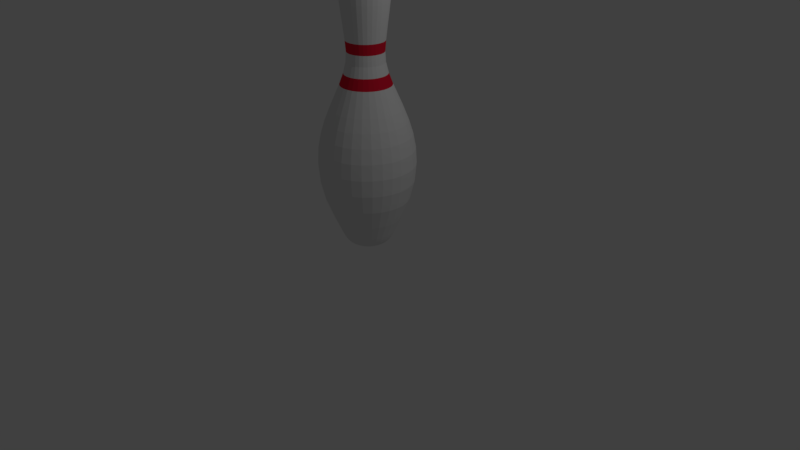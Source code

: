 # Source: pin-stripes.blend  (saved by Blender 2.79.0; exported with 4.5.12 LTS)
import bpy
from mathutils import Matrix  # noqa: F401  (used for matrix-valued properties, if any)

bpy.ops.wm.read_factory_settings(use_empty=True)
scene = bpy.context.scene
scene.name = 'Scene'

# ---- collections
col_collection_1 = bpy.data.collections.new('Collection 1'); scene.collection.children.link(col_collection_1)

# ---- materials (node trees are filled in below, after node groups)
mat_pin = bpy.data.materials.new('Pin')
mat_pin.alpha_threshold = 0.0
mat_pin.use_transparent_shadow = False
mat_pin.roughness = 0.5
mat_material = bpy.data.materials.new('Material')
mat_material.alpha_threshold = 0.0
mat_material.use_transparent_shadow = False
mat_material.diffuse_color = (0.8, 0.01222, 0.03883, 1.0)
mat_material.roughness = 0.5

# ---- material node trees

# ---- world
world_world = bpy.data.worlds.new('World'); scene.world = world_world
world_world.color = (0.05088, 0.05088, 0.05088)
world_world.use_sun_shadow = False
world_world.sun_shadow_jitter_overblur = 0.0
world_world.cycles.sampling_method = 'MANUAL'

# ---- cameras
cam_camera = bpy.data.cameras.new('Camera')
cam_camera.clip_end = 100.0
cam_camera.lens = 35.0
cam_camera.sensor_width = 32.0
cam_camera.sensor_height = 18.0
cam_camera.ortho_scale = 7.314
cam_camera.dof.focus_distance = 0.0
cam_camera.dof.aperture_fstop = 128.0

# ---- lights
light_lamp = bpy.data.lights.new('Lamp', 'POINT')
light_lamp.transmission_factor = 0.0
light_lamp.cutoff_distance = 30.0
light_lamp.energy = 100.0
light_lamp.shadow_buffer_clip_start = 1.001
light_lamp.shadow_soft_size = 0.1
light_lamp.shadow_maximum_resolution = 0.006
light_lamp.use_absolute_resolution = True

# ---- meshes
me_cubeziercurve_000 = bpy.data.meshes.new('CUBezierCurve.000')
me_cubeziercurve_000.from_pydata([(-0.515, 0.0307, -2.431e-07), (-0.4533, -0.1257, -2.732e-07), (-0.4016, -0.2936, -3.073e-07), (-0.3666, -0.475, -3.437e-07), (-0.3555, -0.6718, -3.805e-07), (-0.375, -0.8861, -4.161e-07), (-0.4321, -1.12, -4.485e-07), (-0.5338, -1.375, -4.76e-07), (-0.5675, -1.448, -4.18e-07), (-0.5955, -1.511, -2.449e-07), (-0.6197, -1.566, 2.034e-08), (-0.6417, -1.612, 3.549e-07), (-0.6635, -1.651, 7.358e-07), (-0.6868, -1.682, 1.14e-06), (-0.7133, -1.706, 1.545e-06), (-0.7449, -1.725, 1.928e-06), (-0.7833, -1.738, 2.265e-06), (-0.8303, -1.747, 2.534e-06), (-0.8878, -1.752, 2.712e-06), (-0.8502, 2.03, 0.02279), (-0.7699, 1.983, 0.03986), (-0.7132, 1.908, 0.0519), (-0.677, 1.811, 0.05961), (-0.6579, 1.695, 0.06367), (-0.6528, 1.564, 0.06475), (-0.6584, 1.424, 0.06356), (-0.6715, 1.277, 0.06077), (-0.6889, 1.127, 0.05707), (-0.7073, 0.9802, 0.05316), (-0.7236, 0.8391, 0.0497), (-0.7344, 0.7081, 0.04739), (-0.7273, 0.58, 0.0489), (-0.696, 0.4502, 0.05555), (-0.6473, 0.3167, 0.06591), (-0.5879, 0.1775, 0.07853), (-0.5247, 0.0307, 0.09197), (-0.4644, -0.1257, 0.1048), (-0.4137, -0.2936, 0.1156), (-0.3795, -0.475, 0.1228), (-0.3686, -0.6718, 0.1251), (-0.3877, -0.8861, 0.1211), (-0.4436, -1.12, 0.1092), (-0.5431, -1.375, 0.08806), (-0.576, -1.448, 0.08106), (-0.6034, -1.511, 0.07524), (-0.6271, -1.566, 0.07022), (-0.6486, -1.612, 0.06563), (-0.6699, -1.651, 0.0611), (-0.6927, -1.682, 0.05627), (-0.7186, -1.706, 0.05075), (-0.7495, -1.725, 0.04419), (-0.7871, -1.738, 0.0362), (-0.8331, -1.747, 0.02642), (-0.8893, -1.752, 0.01448), (-0.8573, 2.03, 0.04457), (-0.7823, 1.983, 0.07797), (-0.7293, 1.908, 0.1015), (-0.6955, 1.811, 0.1166), (-0.6777, 1.695, 0.1245), (-0.6729, 1.564, 0.1267), (-0.6781, 1.424, 0.1243), (-0.6904, 1.277, 0.1189), (-0.7066, 1.127, 0.1117), (-0.7238, 0.9802, 0.104), (-0.739, 0.8391, 0.09723), (-0.7492, 0.7081, 0.09271), (-0.7425, 0.58, 0.09567), (-0.7133, 0.4502, 0.1087), (-0.6678, 0.3167, 0.1289), (-0.6123, 0.1775, 0.1536), (-0.5533, 0.0307, 0.1799), (-0.4969, -0.1257, 0.205), (-0.4496, -0.2936, 0.2261), (-0.4177, -0.475, 0.2403), (-0.4075, -0.6718, 0.2448), (-0.4253, -0.8861, 0.2369), (-0.4775, -1.12, 0.2136), (-0.5705, -1.375, 0.1723), (-0.6012, -1.448, 0.1586), (-0.6268, -1.511, 0.1472), (-0.6489, -1.566, 0.1374), (-0.669, -1.612, 0.1284), (-0.6889, -1.651, 0.1195), (-0.7102, -1.682, 0.1101), (-0.7344, -1.706, 0.09929), (-0.7632, -1.725, 0.08644), (-0.7983, -1.738, 0.07082), (-0.8413, -1.747, 0.05169), (-0.8938, -1.752, 0.02832), (-0.8687, 2.03, 0.06441), (-0.8023, 1.983, 0.1127), (-0.7554, 1.908, 0.1467), (-0.7254, 1.811, 0.1685), (-0.7097, 1.695, 0.18), (-0.7054, 1.564, 0.1831), (-0.7101, 1.424, 0.1797), (-0.7209, 1.277, 0.1718), (-0.7353, 1.127, 0.1614), (-0.7506, 0.9802, 0.1503), (-0.764, 0.8391, 0.1405), (-0.773, 0.7081, 0.134), (-0.7671, 0.58, 0.1382), (-0.7412, 0.4502, 0.1571), (-0.7009, 0.3167, 0.1863), (-0.6518, 0.1775, 0.222), (-0.5995, 0.0307, 0.26), (-0.5496, -0.1257, 0.2963), (-0.5077, -0.2936, 0.3267), (-0.4795, -0.475, 0.3472), (-0.4704, -0.6718, 0.3538), (-0.4862, -0.8861, 0.3423), (-0.5325, -1.12, 0.3087), (-0.6147, -1.375, 0.249), (-0.642, -1.448, 0.2292), (-0.6646, -1.511, 0.2127), (-0.6842, -1.566, 0.1985), (-0.702, -1.612, 0.1855), (-0.7196, -1.651, 0.1727), (-0.7385, -1.682, 0.1591), (-0.7599, -1.706, 0.1435), (-0.7855, -1.725, 0.1249), (-0.8165, -1.738, 0.1023), (-0.8546, -1.747, 0.07469), (-0.9011, -1.752, 0.04093), (-0.8841, 2.03, 0.08143), (-0.8291, 1.983, 0.1425), (-0.7904, 1.908, 0.1855), (-0.7656, 1.811, 0.2131), (-0.7525, 1.695, 0.2276), (-0.749, 1.564, 0.2314), (-0.7528, 1.424, 0.2272), (-0.7618, 1.277, 0.2172), (-0.7737, 1.127, 0.204), (-0.7863, 0.9802, 0.19), (-0.7974, 0.8391, 0.1776), (-0.8049, 0.7081, 0.1694), (-0.8, 0.58, 0.1748), (-0.7786, 0.4502, 0.1986), (-0.7453, 0.3167, 0.2356), (-0.7047, 0.1775, 0.2807), (-0.6614, 0.0307, 0.3287), (-0.6201, -0.1257, 0.3746), (-0.5855, -0.2936, 0.4131), (-0.5621, -0.475, 0.439), (-0.5546, -0.6718, 0.4473), (-0.5677, -0.8861, 0.4328), (-0.6059, -1.12, 0.3903), (-0.674, -1.375, 0.3148), (-0.6965, -1.448, 0.2897), (-0.7153, -1.511, 0.2689), (-0.7314, -1.566, 0.251), (-0.7462, -1.612, 0.2346), (-0.7607, -1.651, 0.2184), (-0.7763, -1.682, 0.2011), (-0.7941, -1.706, 0.1814), (-0.8152, -1.725, 0.1579), (-0.8409, -1.738, 0.1294), (-0.8724, -1.747, 0.09444), (-0.9108, -1.752, 0.05175), (-0.9026, 2.03, 0.0949), (-0.8616, 1.983, 0.166), (-0.8326, 1.908, 0.2162), (-0.814, 1.811, 0.2483), (-0.8043, 1.695, 0.2652), (-0.8017, 1.564, 0.2697), (-0.8045, 1.424, 0.2647), (-0.8112, 1.277, 0.2531), (-0.8201, 1.127, 0.2377), (-0.8296, 0.9802, 0.2214), (-0.8379, 0.8391, 0.207), (-0.8434, 0.7081, 0.1974), (-0.8398, 0.58, 0.2037), (-0.8238, 0.4502, 0.2314), (-0.7989, 0.3167, 0.2745), (-0.7685, 0.1775, 0.3271), (-0.7362, 0.0307, 0.3831), (-0.7054, -0.1257, 0.4365), (-0.6795, -0.2936, 0.4814), (-0.662, -0.475, 0.5116), (-0.6564, -0.6718, 0.5213), (-0.6662, -0.8861, 0.5044), (-0.6948, -1.12, 0.4549), (-0.7456, -1.375, 0.3668), (-0.7625, -1.448, 0.3377), (-0.7765, -1.511, 0.3134), (-0.7885, -1.566, 0.2925), (-0.7996, -1.612, 0.2734), (-0.8105, -1.651, 0.2545), (-0.8221, -1.682, 0.2344), (-0.8353, -1.706, 0.2114), (-0.8511, -1.725, 0.1841), (-0.8703, -1.738, 0.1508), (-0.8939, -1.747, 0.1101), (-0.9226, -1.752, 0.0603), (-0.9235, 2.03, 0.1042), (-0.8982, 1.983, 0.1823), (-0.8803, 1.908, 0.2374), (-0.8688, 1.811, 0.2727), (-0.8628, 1.695, 0.2912), (-0.8612, 1.564, 0.2962), (-0.8629, 1.424, 0.2907), (-0.8671, 1.277, 0.278), (-0.8726, 1.127, 0.2611), (-0.8784, 0.9802, 0.2432), (-0.8835, 0.8391, 0.2273), (-0.887, 0.7081, 0.2168), (-0.8847, 0.58, 0.2237), (-0.8748, 0.4502, 0.2541), (-0.8594, 0.3167, 0.3015), (-0.8407, 0.1775, 0.3592), (-0.8207, 0.0307, 0.4207), (-0.8016, -0.1257, 0.4794), (-0.7856, -0.2936, 0.5286), (-0.7748, -0.475, 0.5618), (-0.7714, -0.6718, 0.5725), (-0.7774, -0.8861, 0.5539), (-0.7951, -1.12, 0.4996), (-0.8265, -1.375, 0.4028), (-0.8369, -1.448, 0.3708), (-0.8456, -1.511, 0.3442), (-0.853, -1.566, 0.3212), (-0.8599, -1.612, 0.3002), (-0.8666, -1.651, 0.2795), (-0.8738, -1.682, 0.2574), (-0.882, -1.706, 0.2322), (-0.8917, -1.725, 0.2021), (-0.9036, -1.738, 0.1656), (-0.9181, -1.747, 0.1209), (-0.9359, -1.752, 0.06622), (-0.9459, 2.03, 0.109), (-0.9374, 1.983, 0.1906), (-0.9313, 1.908, 0.2483), (-0.9274, 1.811, 0.2851), (-0.9254, 1.695, 0.3045), (-0.9248, 1.564, 0.3097), (-0.9254, 1.424, 0.304), (-0.9268, 1.277, 0.2907), (-0.9287, 1.127, 0.273), (-0.9307, 0.9802, 0.2543), (-0.9324, 0.8391, 0.2377), (-0.9336, 0.7081, 0.2267), (-0.9328, 0.58, 0.2339), (-0.9295, 0.4502, 0.2657), (-0.9243, 0.3167, 0.3153), (-0.9179, 0.1775, 0.3756), (-0.9112, 0.0307, 0.4399), (-0.9047, -0.1257, 0.5013), (-0.8993, -0.2936, 0.5528), (-0.8956, -0.475, 0.5875), (-0.8945, -0.6718, 0.5986), (-0.8965, -0.8861, 0.5792), (-0.9025, -1.12, 0.5224), (-0.9131, -1.375, 0.4212), (-0.9166, -1.448, 0.3878), (-0.9196, -1.511, 0.3599), (-0.9221, -1.566, 0.3359), (-0.9244, -1.612, 0.3139), (-0.9267, -1.651, 0.2923), (-0.9291, -1.682, 0.2691), (-0.9319, -1.706, 0.2428), (-0.9352, -1.725, 0.2114), (-0.9392, -1.738, 0.1732), (-0.9441, -1.747, 0.1264), (-0.9501, -1.752, 0.06925), (-0.9689, 2.03, 0.109), (-0.9774, 1.983, 0.1906), (-0.9835, 1.908, 0.2483), (-0.9874, 1.811, 0.2851), (-0.9894, 1.695, 0.3045), (-0.99, 1.564, 0.3097), (-0.9894, 1.424, 0.304), (-0.9879, 1.277, 0.2907), (-0.9861, 1.127, 0.273), (-0.9841, 0.9802, 0.2543), (-0.9824, 0.8391, 0.2377), (-0.9812, 0.7081, 0.2267), (-0.982, 0.58, 0.2339), (-0.9853, 0.4502, 0.2657), (-0.9905, 0.3167, 0.3153), (-0.9969, 0.1775, 0.3756), (-1.004, 0.0307, 0.4399), (-1.01, -0.1257, 0.5013), (-1.015, -0.2936, 0.5528), (-1.019, -0.475, 0.5875), (-1.02, -0.6718, 0.5986), (-1.018, -0.8861, 0.5792), (-1.012, -1.12, 0.5224), (-1.002, -1.375, 0.4212), (-0.9981, -1.448, 0.3878), (-0.9952, -1.511, 0.3599), (-0.9927, -1.566, 0.3359), (-0.9904, -1.612, 0.3139), (-0.9881, -1.651, 0.2923), (-0.9857, -1.682, 0.2691), (-0.9829, -1.706, 0.2428), (-0.9796, -1.725, 0.2114), (-0.9756, -1.738, 0.1732), (-0.9707, -1.747, 0.1264), (-0.9647, -1.752, 0.06925), (-0.9913, 2.03, 0.1042), (-1.017, 1.983, 0.1823), (-1.035, 1.908, 0.2374), (-1.046, 1.811, 0.2727), (-1.052, 1.695, 0.2912), (-1.054, 1.564, 0.2962), (-1.052, 1.424, 0.2907), (-1.048, 1.277, 0.278), (-1.042, 1.127, 0.2611), (-1.036, 0.9802, 0.2432), (-1.031, 0.8391, 0.2273), (-1.028, 0.7081, 0.2168), (-1.03, 0.58, 0.2237), (-1.04, 0.4502, 0.2541), (-1.055, 0.3167, 0.3015), (-1.074, 0.1775, 0.3592), (-1.094, 0.0307, 0.4207), (-1.113, -0.1257, 0.4794), (-1.129, -0.2936, 0.5286), (-1.14, -0.475, 0.5618), (-1.143, -0.6718, 0.5725), (-1.137, -0.8861, 0.5539), (-1.12, -1.12, 0.4996), (-1.088, -1.375, 0.4028), (-1.078, -1.448, 0.3708), (-1.069, -1.511, 0.3442), (-1.062, -1.566, 0.3212), (-1.055, -1.612, 0.3002), (-1.048, -1.651, 0.2795), (-1.041, -1.682, 0.2574), (-1.033, -1.706, 0.2322), (-1.023, -1.725, 0.2021), (-1.011, -1.738, 0.1656), (-0.9967, -1.747, 0.1209), (-0.9789, -1.752, 0.06622), (-1.012, 2.03, 0.0949), (-1.053, 1.983, 0.166), (-1.082, 1.908, 0.2162), (-1.101, 1.811, 0.2483), (-1.11, 1.695, 0.2652), (-1.113, 1.564, 0.2697), (-1.11, 1.424, 0.2647), (-1.104, 1.277, 0.2531), (-1.095, 1.127, 0.2377), (-1.085, 0.9802, 0.2214), (-1.077, 0.8391, 0.207), (-1.071, 0.7081, 0.1974), (-1.075, 0.58, 0.2037), (-1.091, 0.4502, 0.2314), (-1.116, 0.3167, 0.2745), (-1.146, 0.1775, 0.3271), (-1.179, 0.0307, 0.3831), (-1.209, -0.1257, 0.4365), (-1.235, -0.2936, 0.4814), (-1.253, -0.475, 0.5116), (-1.258, -0.6718, 0.5213), (-1.249, -0.8861, 0.5044), (-1.22, -1.12, 0.4549), (-1.169, -1.375, 0.3668), (-1.152, -1.448, 0.3377), (-1.138, -1.511, 0.3134), (-1.126, -1.566, 0.2925), (-1.115, -1.612, 0.2734), (-1.104, -1.651, 0.2545), (-1.093, -1.682, 0.2344), (-1.079, -1.706, 0.2114), (-1.064, -1.725, 0.1841), (-1.044, -1.738, 0.1508), (-1.021, -1.747, 0.11), (-0.9922, -1.752, 0.0603), (-0.9574, 2.047, -1.716e-06), (-1.031, 2.03, 0.08143), (-1.086, 1.983, 0.1425), (-1.124, 1.908, 0.1855), (-1.149, 1.811, 0.2131), (-1.162, 1.695, 0.2276), (-1.166, 1.564, 0.2314), (-1.162, 1.424, 0.2272), (-1.153, 1.277, 0.2172), (-1.141, 1.127, 0.204), (-1.128, 0.9802, 0.19), (-1.117, 0.8391, 0.1776), (-1.11, 0.7081, 0.1694), (-1.115, 0.58, 0.1748), (-1.136, 0.4502, 0.1986), (-1.17, 0.3167, 0.2356), (-1.21, 0.1775, 0.2807), (-1.253, 0.0307, 0.3287), (-1.295, -0.1257, 0.3746), (-1.329, -0.2936, 0.4131), (-1.353, -0.475, 0.439), (-1.36, -0.6718, 0.4473), (-1.347, -0.8861, 0.4328), (-1.309, -1.12, 0.3903), (-1.241, -1.375, 0.3148), (-1.218, -1.448, 0.2897), (-1.2, -1.511, 0.2689), (-1.183, -1.566, 0.251), (-1.169, -1.612, 0.2346), (-1.154, -1.651, 0.2184), (-1.138, -1.682, 0.2011), (-1.121, -1.706, 0.1814), (-1.1, -1.725, 0.1579), (-1.074, -1.738, 0.1294), (-1.042, -1.747, 0.09443), (-1.004, -1.752, 0.05175), (-0.9574, -1.753, -1.462e-06), (-1.046, 2.03, 0.06441), (-1.112, 1.983, 0.1127), (-1.159, 1.908, 0.1467), (-1.189, 1.811, 0.1685), (-1.205, 1.695, 0.18), (-1.209, 1.564, 0.1831), (-1.205, 1.424, 0.1797), (-1.194, 1.277, 0.1718), (-1.179, 1.127, 0.1614), (-1.164, 0.9802, 0.1503), (-1.151, 0.8391, 0.1405), (-1.142, 0.7081, 0.134), (-1.148, 0.58, 0.1382), (-1.174, 0.4502, 0.1571), (-1.214, 0.3167, 0.1863), (-1.263, 0.1775, 0.222), (-1.315, 0.0307, 0.26), (-1.365, -0.1257, 0.2963), (-1.407, -0.2936, 0.3267), (-1.435, -0.475, 0.3472), (-1.444, -0.6718, 0.3538), (-1.429, -0.8861, 0.3423), (-1.382, -1.12, 0.3087), (-1.3, -1.375, 0.249), (-1.273, -1.448, 0.2292), (-1.25, -1.511, 0.2127), (-1.231, -1.566, 0.1985), (-1.213, -1.612, 0.1855), (-1.195, -1.651, 0.1727), (-1.176, -1.682, 0.1591), (-1.155, -1.706, 0.1435), (-1.129, -1.725, 0.1249), (-1.098, -1.738, 0.1023), (-1.06, -1.747, 0.07469), (-1.014, -1.752, 0.04093), (-1.058, 2.03, 0.04457), (-1.133, 1.983, 0.07796), (-1.185, 1.908, 0.1015), (-1.219, 1.811, 0.1166), (-1.237, 1.695, 0.1245), (-1.242, 1.564, 0.1267), (-1.237, 1.424, 0.1243), (-1.224, 1.277, 0.1189), (-1.208, 1.127, 0.1117), (-1.191, 0.9802, 0.104), (-1.176, 0.8391, 0.09723), (-1.166, 0.7081, 0.09272), (-1.172, 0.58, 0.09567), (-1.201, 0.4502, 0.1087), (-1.247, 0.3167, 0.1289), (-1.302, 0.1775, 0.1536), (-1.362, 0.0307, 0.1799), (-1.418, -0.1257, 0.205), (-1.465, -0.2936, 0.2261), (-1.497, -0.475, 0.2403), (-1.507, -0.6718, 0.2448), (-1.489, -0.8861, 0.2369), (-1.437, -1.12, 0.2136), (-1.344, -1.375, 0.1723), (-1.314, -1.448, 0.1586), (-1.288, -1.511, 0.1472), (-1.266, -1.566, 0.1374), (-1.246, -1.612, 0.1284), (-1.226, -1.651, 0.1195), (-1.205, -1.682, 0.1101), (-1.18, -1.706, 0.09929), (-1.152, -1.725, 0.08644), (-1.116, -1.738, 0.07082), (-1.073, -1.747, 0.05168), (-1.021, -1.752, 0.02832), (-1.065, 2.03, 0.02278), (-1.145, 1.983, 0.03985), (-1.202, 1.908, 0.0519), (-1.238, 1.811, 0.05961), (-1.257, 1.695, 0.06366), (-1.262, 1.564, 0.06475), (-1.256, 1.424, 0.06356), (-1.243, 1.277, 0.06077), (-1.226, 1.127, 0.05707), (-1.207, 0.9802, 0.05316), (-1.191, 0.8391, 0.0497), (-1.18, 0.7081, 0.04739), (-1.187, 0.58, 0.0489), (-1.219, 0.4502, 0.05556), (-1.267, 0.3167, 0.06591), (-1.327, 0.1775, 0.07853), (-1.39, 0.0307, 0.09197), (-1.45, -0.1257, 0.1048), (-1.501, -0.2936, 0.1156), (-1.535, -0.475, 0.1228), (-1.546, -0.6718, 0.1251), (-1.527, -0.8861, 0.1211), (-1.471, -1.12, 0.1092), (-1.372, -1.375, 0.08806), (-1.339, -1.448, 0.08106), (-1.311, -1.511, 0.07524), (-1.288, -1.566, 0.07022), (-1.266, -1.612, 0.06563), (-1.245, -1.651, 0.0611), (-1.222, -1.682, 0.05627), (-1.196, -1.706, 0.05075), (-1.165, -1.725, 0.04419), (-1.128, -1.738, 0.0362), (-1.082, -1.747, 0.02642), (-1.026, -1.752, 0.01448), (-1.067, 2.03, -2.431e-06), (-1.149, 1.983, -2.535e-06), (-1.207, 1.908, -2.163e-06), (-1.244, 1.811, -1.865e-06), (-1.264, 1.695, -1.611e-06), (-1.269, 1.564, -1.164e-06), (-1.263, 1.424, -9.11e-07), (-1.25, 1.277, -6.279e-07), (-1.232, 1.127, -1.957e-07), (-1.213, 0.9802, -1.692e-08), (-1.196, 0.8391, 3.854e-07), (-1.185, 0.7081, 2.066e-07), (-1.193, 0.58, 2.215e-07), (-1.225, 0.4502, 1.288e-08), (-1.274, 0.3167, 2.066e-07), (-1.335, 0.1775, 4.268e-08), (-1.4, 0.0307, 1.47e-07), (-1.461, -0.1257, 2.662e-07), (-1.513, -0.2936, 3.258e-07), (-1.548, -0.475, 3.556e-07), (-1.559, -0.6718, 2.066e-07), (-1.54, -0.8861, 3.705e-07), (-1.483, -1.12, 5.046e-07), (-1.381, -1.375, 9.517e-07), (-1.347, -1.448, 7.132e-07), (-1.319, -1.511, 6.089e-07), (-1.295, -1.566, 2.811e-07), (-1.273, -1.612, 2.778e-08), (-1.251, -1.651, -4.64e-07), (-1.228, -1.682, -8.812e-07), (-1.202, -1.706, -1.313e-06), (-1.17, -1.725, -1.552e-06), (-1.132, -1.738, -1.909e-06), (-1.084, -1.747, -2.088e-06), (-1.027, -1.752, -2.073e-06), (-1.065, 2.03, -0.02279), (-1.145, 1.983, -0.03986), (-1.202, 1.908, -0.0519), (-1.238, 1.811, -0.05961), (-1.257, 1.695, -0.06367), (-1.262, 1.564, -0.06475), (-1.256, 1.424, -0.06356), (-1.243, 1.277, -0.06077), (-1.226, 1.127, -0.05707), (-1.207, 0.9802, -0.05316), (-1.191, 0.8391, -0.0497), (-1.18, 0.7081, -0.04739), (-1.187, 0.58, -0.0489), (-1.219, 0.4502, -0.05556), (-1.267, 0.3167, -0.06591), (-1.327, 0.1775, -0.07853), (-1.39, 0.0307, -0.09197), (-1.45, -0.1257, -0.1048), (-1.501, -0.2936, -0.1156), (-1.535, -0.475, -0.1228), (-1.546, -0.6718, -0.1251), (-1.527, -0.8861, -0.1211), (-1.471, -1.12, -0.1092), (-1.372, -1.375, -0.08806), (-1.339, -1.448, -0.08106), (-1.311, -1.511, -0.07524), (-1.288, -1.566, -0.07022), (-1.266, -1.612, -0.06563), (-1.245, -1.651, -0.0611), (-1.222, -1.682, -0.05627), (-1.196, -1.706, -0.05075), (-1.165, -1.725, -0.04419), (-1.128, -1.738, -0.0362), (-1.082, -1.747, -0.02642), (-1.026, -1.752, -0.01448), (-1.057, 2.03, -0.04457), (-1.133, 1.983, -0.07797), (-1.185, 1.908, -0.1015), (-1.219, 1.811, -0.1166), (-1.237, 1.695, -0.1245), (-1.242, 1.564, -0.1267), (-1.237, 1.424, -0.1243), (-1.224, 1.277, -0.1189), (-1.208, 1.127, -0.1117), (-1.191, 0.9802, -0.104), (-1.176, 0.8391, -0.09723), (-1.166, 0.7081, -0.09271), (-1.172, 0.58, -0.09567), (-1.201, 0.4502, -0.1087), (-1.247, 0.3167, -0.1289), (-1.302, 0.1775, -0.1536), (-1.362, 0.0307, -0.1799), (-1.418, -0.1257, -0.205), (-1.465, -0.2936, -0.2261), (-1.497, -0.475, -0.2403), (-1.507, -0.6718, -0.2448), (-1.489, -0.8861, -0.2369), (-1.437, -1.12, -0.2136), (-1.344, -1.375, -0.1723), (-1.314, -1.448, -0.1586), (-1.288, -1.511, -0.1472), (-1.266, -1.566, -0.1374), (-1.246, -1.612, -0.1284), (-1.226, -1.651, -0.1195), (-1.205, -1.682, -0.1101), (-1.18, -1.706, -0.09929), (-1.152, -1.725, -0.08644), (-1.116, -1.738, -0.07082), (-1.073, -1.747, -0.05169), (-1.021, -1.752, -0.02832), (-1.046, 2.03, -0.06441), (-1.112, 1.983, -0.1127), (-1.159, 1.908, -0.1467), (-1.189, 1.811, -0.1685), (-1.205, 1.695, -0.18), (-1.209, 1.564, -0.1831), (-1.205, 1.424, -0.1797), (-1.194, 1.277, -0.1718), (-1.179, 1.127, -0.1614), (-1.164, 0.9802, -0.1503), (-1.151, 0.8391, -0.1405), (-1.142, 0.7081, -0.134), (-1.148, 0.58, -0.1382), (-1.174, 0.4502, -0.1571), (-1.214, 0.3167, -0.1863), (-1.263, 0.1775, -0.222), (-1.315, 0.0307, -0.26), (-1.365, -0.1257, -0.2963), (-1.407, -0.2936, -0.3267), (-1.435, -0.475, -0.3472), (-1.444, -0.6718, -0.3538), (-1.429, -0.8861, -0.3423), (-1.382, -1.12, -0.3087), (-1.3, -1.375, -0.249), (-1.273, -1.448, -0.2292), (-1.25, -1.511, -0.2127), (-1.231, -1.566, -0.1985), (-1.213, -1.612, -0.1855), (-1.195, -1.651, -0.1727), (-1.176, -1.682, -0.1591), (-1.155, -1.706, -0.1435), (-1.129, -1.725, -0.1249), (-1.098, -1.738, -0.1023), (-1.06, -1.747, -0.07469), (-1.014, -1.752, -0.04093), (-1.031, 2.03, -0.08143), (-1.086, 1.983, -0.1425), (-1.124, 1.908, -0.1855), (-1.149, 1.811, -0.2131), (-1.162, 1.695, -0.2276), (-1.166, 1.564, -0.2314), (-1.162, 1.424, -0.2272), (-1.153, 1.277, -0.2172), (-1.141, 1.127, -0.204), (-1.128, 0.9802, -0.19), (-1.117, 0.8391, -0.1776), (-1.11, 0.7081, -0.1694), (-1.115, 0.58, -0.1748), (-1.136, 0.4502, -0.1986), (-1.17, 0.3167, -0.2356), (-1.21, 0.1775, -0.2807), (-1.253, 0.0307, -0.3287), (-1.295, -0.1257, -0.3746), (-1.329, -0.2936, -0.4131), (-1.353, -0.475, -0.439), (-1.36, -0.6718, -0.4473), (-1.347, -0.8861, -0.4328), (-1.309, -1.12, -0.3903), (-1.241, -1.375, -0.3148), (-1.218, -1.448, -0.2897), (-1.2, -1.511, -0.2689), (-1.183, -1.566, -0.251), (-1.169, -1.612, -0.2346), (-1.154, -1.651, -0.2184), (-1.138, -1.682, -0.2011), (-1.121, -1.706, -0.1814), (-1.1, -1.725, -0.1579), (-1.074, -1.738, -0.1294), (-1.042, -1.747, -0.09444), (-1.004, -1.752, -0.05175), (-1.012, 2.03, -0.0949), (-1.053, 1.983, -0.166), (-1.082, 1.908, -0.2162), (-1.101, 1.811, -0.2483), (-1.11, 1.695, -0.2652), (-1.113, 1.564, -0.2697), (-1.11, 1.424, -0.2647), (-1.104, 1.277, -0.2531), (-1.095, 1.127, -0.2377), (-1.085, 0.9802, -0.2214), (-1.077, 0.8391, -0.207), (-1.071, 0.7081, -0.1974), (-1.075, 0.58, -0.2037), (-1.091, 0.4502, -0.2314), (-1.116, 0.3167, -0.2745), (-1.146, 0.1775, -0.3271), (-1.179, 0.0307, -0.3831), (-1.209, -0.1257, -0.4365), (-1.235, -0.2936, -0.4814), (-1.253, -0.475, -0.5116), (-1.258, -0.6718, -0.5213), (-1.249, -0.8861, -0.5044), (-1.22, -1.12, -0.4549), (-1.169, -1.375, -0.3668), (-1.152, -1.448, -0.3377), (-1.138, -1.511, -0.3134), (-1.126, -1.566, -0.2925), (-1.115, -1.612, -0.2734), (-1.104, -1.651, -0.2545), (-1.093, -1.682, -0.2344), (-1.079, -1.706, -0.2114), (-1.064, -1.725, -0.1841), (-1.044, -1.738, -0.1508), (-1.021, -1.747, -0.1101), (-0.9922, -1.752, -0.0603), (-0.9913, 2.03, -0.1042), (-1.017, 1.983, -0.1823), (-1.035, 1.908, -0.2374), (-1.046, 1.811, -0.2727), (-1.052, 1.695, -0.2912), (-1.054, 1.564, -0.2962), (-1.052, 1.424, -0.2907), (-1.048, 1.277, -0.278), (-1.042, 1.127, -0.2611), (-1.036, 0.9802, -0.2432), (-1.031, 0.8391, -0.2273), (-1.028, 0.7081, -0.2168), (-1.03, 0.58, -0.2237), (-1.04, 0.4502, -0.2541), (-1.055, 0.3167, -0.3015), (-1.074, 0.1775, -0.3592), (-1.094, 0.0307, -0.4207), (-1.113, -0.1257, -0.4794), (-1.129, -0.2936, -0.5286), (-1.14, -0.475, -0.5618), (-1.143, -0.6718, -0.5725), (-1.137, -0.8861, -0.5539), (-1.12, -1.12, -0.4996), (-1.088, -1.375, -0.4028), (-1.078, -1.448, -0.3708), (-1.069, -1.511, -0.3442), (-1.062, -1.566, -0.3212), (-1.055, -1.612, -0.3002), (-1.048, -1.651, -0.2795), (-1.041, -1.682, -0.2574), (-1.033, -1.706, -0.2322), (-1.023, -1.725, -0.2021), (-1.011, -1.738, -0.1656), (-0.9967, -1.747, -0.1209), (-0.9789, -1.752, -0.06622), (-0.9688, 2.03, -0.109), (-0.9774, 1.983, -0.1906), (-0.9835, 1.908, -0.2483), (-0.9874, 1.811, -0.2851), (-0.9894, 1.695, -0.3045), (-0.9899, 1.564, -0.3097), (-0.9893, 1.424, -0.304), (-0.9879, 1.277, -0.2907), (-0.9861, 1.127, -0.273), (-0.9841, 0.9802, -0.2543), (-0.9824, 0.8391, -0.2377), (-0.9812, 0.7081, -0.2267), (-0.982, 0.58, -0.2339), (-0.9853, 0.4502, -0.2657), (-0.9905, 0.3167, -0.3153), (-0.9969, 0.1775, -0.3756), (-1.004, 0.0307, -0.4399), (-1.01, -0.1257, -0.5013), (-1.015, -0.2936, -0.5528), (-1.019, -0.475, -0.5875), (-1.02, -0.6718, -0.5986), (-1.018, -0.8861, -0.5792), (-1.012, -1.12, -0.5224), (-1.002, -1.375, -0.4212), (-0.9982, -1.448, -0.3878), (-0.9952, -1.511, -0.3599), (-0.9927, -1.566, -0.3359), (-0.9904, -1.612, -0.3139), (-0.9881, -1.651, -0.2923), (-0.9857, -1.682, -0.2691), (-0.9829, -1.706, -0.2428), (-0.9796, -1.725, -0.2114), (-0.9756, -1.738, -0.1732), (-0.9707, -1.747, -0.1264), (-0.9647, -1.752, -0.06925), (-0.9459, 2.03, -0.109), (-0.9374, 1.983, -0.1906), (-0.9313, 1.908, -0.2483), (-0.9274, 1.811, -0.2851), (-0.9254, 1.695, -0.3045), (-0.9248, 1.564, -0.3097), (-0.9254, 1.424, -0.304), (-0.9268, 1.277, -0.2907), (-0.9287, 1.127, -0.273), (-0.9307, 0.9802, -0.2543), (-0.9324, 0.8391, -0.2377), (-0.9336, 0.7081, -0.2267), (-0.9328, 0.58, -0.2339), (-0.9295, 0.4502, -0.2657), (-0.9243, 0.3167, -0.3153), (-0.9179, 0.1775, -0.3756), (-0.9112, 0.0307, -0.4399), (-0.9047, -0.1257, -0.5013), (-0.8993, -0.2936, -0.5528), (-0.8956, -0.475, -0.5875), (-0.8945, -0.6718, -0.5986), (-0.8965, -0.8861, -0.5792), (-0.9025, -1.12, -0.5224), (-0.9131, -1.375, -0.4212), (-0.9166, -1.448, -0.3878), (-0.9196, -1.511, -0.3599), (-0.9221, -1.566, -0.3359), (-0.9244, -1.612, -0.3139), (-0.9267, -1.651, -0.2923), (-0.9291, -1.682, -0.2691), (-0.9319, -1.706, -0.2428), (-0.9352, -1.725, -0.2114), (-0.9392, -1.738, -0.1732), (-0.9441, -1.747, -0.1264), (-0.9501, -1.752, -0.06925), (-0.9235, 2.03, -0.1042), (-0.8982, 1.983, -0.1823), (-0.8803, 1.908, -0.2374), (-0.8688, 1.811, -0.2727), (-0.8628, 1.695, -0.2912), (-0.8612, 1.564, -0.2962), (-0.8629, 1.424, -0.2907), (-0.8671, 1.277, -0.278), (-0.8726, 1.127, -0.2611), (-0.8784, 0.9802, -0.2432), (-0.8835, 0.8391, -0.2273), (-0.887, 0.7081, -0.2168), (-0.8847, 0.58, -0.2237), (-0.8748, 0.4502, -0.2541), (-0.8594, 0.3167, -0.3015), (-0.8407, 0.1775, -0.3592), (-0.8207, 0.0307, -0.4207), (-0.8016, -0.1257, -0.4794), (-0.7856, -0.2936, -0.5286), (-0.7748, -0.475, -0.5618), (-0.7714, -0.6718, -0.5725), (-0.7774, -0.8861, -0.5539), (-0.7951, -1.12, -0.4996), (-0.8265, -1.375, -0.4028), (-0.8369, -1.448, -0.3708), (-0.8456, -1.511, -0.3442), (-0.853, -1.566, -0.3212), (-0.8599, -1.612, -0.3002), (-0.8666, -1.651, -0.2795), (-0.8738, -1.682, -0.2574), (-0.882, -1.706, -0.2322), (-0.8917, -1.725, -0.2021), (-0.9036, -1.738, -0.1656), (-0.9181, -1.747, -0.1209), (-0.9359, -1.752, -0.06622), (-0.9026, 2.03, -0.0949), (-0.8615, 1.983, -0.166), (-0.8326, 1.908, -0.2162), (-0.814, 1.811, -0.2483), (-0.8043, 1.695, -0.2652), (-0.8017, 1.564, -0.2697), (-0.8045, 1.424, -0.2647), (-0.8112, 1.277, -0.2531), (-0.8201, 1.127, -0.2377), (-0.8296, 0.9802, -0.2214), (-0.8379, 0.8391, -0.207), (-0.8434, 0.7081, -0.1974), (-0.8398, 0.58, -0.2037), (-0.8238, 0.4502, -0.2314), (-0.7989, 0.3167, -0.2745), (-0.7685, 0.1775, -0.3271), (-0.7362, 0.0307, -0.3831), (-0.7054, -0.1257, -0.4365), (-0.6795, -0.2936, -0.4814), (-0.662, -0.475, -0.5116), (-0.6564, -0.6718, -0.5213), (-0.6662, -0.8861, -0.5044), (-0.6948, -1.12, -0.4549), (-0.7456, -1.375, -0.3668), (-0.7625, -1.448, -0.3377), (-0.7765, -1.511, -0.3134), (-0.7885, -1.566, -0.2925), (-0.7996, -1.612, -0.2734), (-0.8105, -1.651, -0.2545), (-0.8221, -1.682, -0.2344), (-0.8353, -1.706, -0.2114), (-0.8511, -1.725, -0.1841), (-0.8703, -1.738, -0.1508), (-0.8939, -1.747, -0.11), (-0.9226, -1.752, -0.0603), (-0.8841, 2.03, -0.08143), (-0.8291, 1.983, -0.1425), (-0.7904, 1.908, -0.1855), (-0.7656, 1.811, -0.2131), (-0.7525, 1.695, -0.2276), (-0.749, 1.564, -0.2314), (-0.7528, 1.424, -0.2272), (-0.7618, 1.277, -0.2172), (-0.7737, 1.127, -0.204), (-0.7863, 0.9802, -0.19), (-0.7974, 0.8391, -0.1776), (-0.8049, 0.7081, -0.1694), (-0.8, 0.58, -0.1748), (-0.7786, 0.4502, -0.1986), (-0.7453, 0.3167, -0.2356), (-0.7047, 0.1775, -0.2807), (-0.6614, 0.0307, -0.3287), (-0.6201, -0.1257, -0.3746), (-0.5855, -0.2936, -0.4131), (-0.5621, -0.475, -0.439), (-0.5546, -0.6718, -0.4473), (-0.5677, -0.8861, -0.4328), (-0.6059, -1.12, -0.3903), (-0.674, -1.375, -0.3148), (-0.6965, -1.448, -0.2897), (-0.7153, -1.511, -0.2689), (-0.7314, -1.566, -0.251), (-0.7462, -1.612, -0.2346), (-0.7607, -1.651, -0.2184), (-0.7763, -1.682, -0.2011), (-0.7941, -1.706, -0.1814), (-0.8152, -1.725, -0.1579), (-0.8409, -1.738, -0.1294), (-0.8724, -1.747, -0.09443), (-0.9108, -1.752, -0.05174), (-0.8687, 2.03, -0.06441), (-0.8023, 1.983, -0.1127), (-0.7554, 1.908, -0.1467), (-0.7254, 1.811, -0.1685), (-0.7097, 1.695, -0.18), (-0.7054, 1.564, -0.1831), (-0.7101, 1.424, -0.1797), (-0.7209, 1.277, -0.1718), (-0.7353, 1.127, -0.1614), (-0.7506, 0.9802, -0.1503), (-0.764, 0.8391, -0.1405), (-0.773, 0.7081, -0.134), (-0.7671, 0.58, -0.1382), (-0.7412, 0.4502, -0.1571), (-0.7009, 0.3167, -0.1863), (-0.6518, 0.1775, -0.222), (-0.5995, 0.0307, -0.26), (-0.5496, -0.1257, -0.2963), (-0.5077, -0.2936, -0.3267), (-0.4795, -0.475, -0.3472), (-0.4704, -0.6718, -0.3538), (-0.4862, -0.8861, -0.3423), (-0.5325, -1.12, -0.3087), (-0.6147, -1.375, -0.249), (-0.642, -1.448, -0.2292), (-0.6646, -1.511, -0.2127), (-0.6842, -1.566, -0.1985), (-0.702, -1.612, -0.1855), (-0.7196, -1.651, -0.1727), (-0.7385, -1.682, -0.1591), (-0.7599, -1.706, -0.1435), (-0.7855, -1.725, -0.1249), (-0.8165, -1.738, -0.1023), (-0.8546, -1.747, -0.07469), (-0.9011, -1.752, -0.04093), (-0.8573, 2.03, -0.04457), (-0.7823, 1.983, -0.07796), (-0.7293, 1.908, -0.1015), (-0.6955, 1.811, -0.1166), (-0.6777, 1.695, -0.1245), (-0.6729, 1.564, -0.1267), (-0.6781, 1.424, -0.1243), (-0.6904, 1.277, -0.1189), (-0.7066, 1.127, -0.1117), (-0.7238, 0.9802, -0.104), (-0.739, 0.8391, -0.09723), (-0.7492, 0.7081, -0.09272), (-0.7425, 0.58, -0.09567), (-0.7133, 0.4502, -0.1087), (-0.6678, 0.3167, -0.1289), (-0.6123, 0.1775, -0.1536), (-0.5533, 0.0307, -0.1799), (-0.4969, -0.1257, -0.205), (-0.4496, -0.2936, -0.2261), (-0.4177, -0.475, -0.2403), (-0.4075, -0.6718, -0.2448), (-0.4253, -0.8861, -0.2369), (-0.4775, -1.12, -0.2136), (-0.5705, -1.375, -0.1723), (-0.6012, -1.448, -0.1586), (-0.6268, -1.511, -0.1472), (-0.6489, -1.566, -0.1374), (-0.669, -1.612, -0.1284), (-0.6889, -1.651, -0.1195), (-0.7102, -1.682, -0.1101), (-0.7344, -1.706, -0.09929), (-0.7632, -1.725, -0.08644), (-0.7983, -1.738, -0.07082), (-0.8413, -1.747, -0.05168), (-0.8938, -1.752, -0.02832), (-0.8502, 2.03, -0.02278), (-0.7699, 1.983, -0.03985), (-0.7132, 1.908, -0.0519), (-0.677, 1.811, -0.05961), (-0.6579, 1.695, -0.06366), (-0.6528, 1.564, -0.06475), (-0.6584, 1.424, -0.06356), (-0.6715, 1.277, -0.06077), (-0.6889, 1.127, -0.05707), (-0.7073, 0.9802, -0.05316), (-0.7236, 0.8391, -0.0497), (-0.7344, 0.7081, -0.04739), (-0.7273, 0.58, -0.0489), (-0.696, 0.4502, -0.05556), (-0.6473, 0.3167, -0.06591), (-0.5879, 0.1775, -0.07853), (-0.5247, 0.0307, -0.09197), (-0.4644, -0.1257, -0.1048), (-0.4137, -0.2936, -0.1156), (-0.3795, -0.475, -0.1228), (-0.3686, -0.6718, -0.1251), (-0.3877, -0.8861, -0.1211), (-0.4436, -1.12, -0.1092), (-0.5431, -1.375, -0.08806), (-0.576, -1.448, -0.08106), (-0.6034, -1.511, -0.07524), (-0.6271, -1.566, -0.07022), (-0.6486, -1.612, -0.06563), (-0.6699, -1.651, -0.0611), (-0.6927, -1.682, -0.05627), (-0.7186, -1.706, -0.05075), (-0.7495, -1.725, -0.04419), (-0.7871, -1.738, -0.0362), (-0.8331, -1.747, -0.02642), (-0.8893, -1.752, -0.01447), (-0.8478, 2.03, 2.397e-06), (-0.7657, 1.983, 2.561e-06), (-0.7078, 1.908, 2.025e-06), (-0.6707, 1.811, 1.876e-06), (-0.6512, 1.695, 1.548e-06), (-0.646, 1.564, 1.25e-06), (-0.6517, 1.424, 9.517e-07), (-0.6651, 1.277, 5.046e-07), (-0.6829, 1.127, 1.321e-07), (-0.7017, 0.9802, 8.738e-08), (-0.7184, 0.8391, -3.597e-07), (-0.7294, 0.7081, -2.553e-07), (-0.7222, 0.58, -1.51e-07), (-0.6902, 0.4502, -1.063e-07), (-0.6404, 0.3167, -2.404e-07), (-0.5797, 0.1775, -1.692e-08)], [], [(11, 46, 47, 12), (1050, 33, 34, 1051), (1037, 20, 21, 1038), (12, 47, 48, 13), (1051, 34, 35, 0), (1038, 21, 22, 1039), (13, 48, 49, 14), (0, 35, 36, 1), (1039, 22, 23, 1040), (14, 49, 50, 15), (1, 36, 37, 2), (1040, 23, 24, 1041), (15, 50, 51, 16), (2, 37, 38, 3), (1041, 24, 25, 1042), (16, 51, 52, 17), (3, 38, 39, 4), (1042, 25, 26, 1043), (17, 52, 53, 18), (4, 39, 40, 5), (1043, 26, 27, 1044), (18, 53, 405), (5, 40, 41, 6), (1044, 27, 28, 1045), (6, 41, 42, 7), (1045, 28, 29, 1046), (7, 42, 43, 8), (1046, 29, 30, 1047), (8, 43, 44, 9), (1047, 30, 31, 1048), (9, 44, 45, 10), (1048, 31, 32, 1049), (369, 19, 1036), (10, 45, 46, 11), (1049, 32, 33, 1050), (1036, 19, 20, 1037), (37, 72, 73, 38), (24, 59, 60, 25), (51, 86, 87, 52), (38, 73, 74, 39), (25, 60, 61, 26), (52, 87, 88, 53), (39, 74, 75, 40), (26, 61, 62, 27), (53, 88, 405), (40, 75, 76, 41), (27, 62, 63, 28), (41, 76, 77, 42), (28, 63, 64, 29), (42, 77, 78, 43), (29, 64, 65, 30), (43, 78, 79, 44), (30, 65, 66, 31), (44, 79, 80, 45), (31, 66, 67, 32), (369, 54, 19), (45, 80, 81, 46), (32, 67, 68, 33), (19, 54, 55, 20), (46, 81, 82, 47), (33, 68, 69, 34), (20, 55, 56, 21), (47, 82, 83, 48), (34, 69, 70, 35), (21, 56, 57, 22), (48, 83, 84, 49), (35, 70, 71, 36), (22, 57, 58, 23), (49, 84, 85, 50), (36, 71, 72, 37), (23, 58, 59, 24), (50, 85, 86, 51), (66, 101, 102, 67), (369, 89, 54), (80, 115, 116, 81), (67, 102, 103, 68), (54, 89, 90, 55), (81, 116, 117, 82), (68, 103, 104, 69), (55, 90, 91, 56), (82, 117, 118, 83), (69, 104, 105, 70), (56, 91, 92, 57), (83, 118, 119, 84), (70, 105, 106, 71), (57, 92, 93, 58), (84, 119, 120, 85), (71, 106, 107, 72), (58, 93, 94, 59), (85, 120, 121, 86), (72, 107, 108, 73), (59, 94, 95, 60), (86, 121, 122, 87), (73, 108, 109, 74), (60, 95, 96, 61), (87, 122, 123, 88), (74, 109, 110, 75), (61, 96, 97, 62), (88, 123, 405), (75, 110, 111, 76), (62, 97, 98, 63), (76, 111, 112, 77), (63, 98, 99, 64), (77, 112, 113, 78), (64, 99, 100, 65), (78, 113, 114, 79), (65, 100, 101, 66), (79, 114, 115, 80), (95, 130, 131, 96), (122, 157, 158, 123), (109, 144, 145, 110), (96, 131, 132, 97), (123, 158, 405), (110, 145, 146, 111), (97, 132, 133, 98), (111, 146, 147, 112), (98, 133, 134, 99), (112, 147, 148, 113), (99, 134, 135, 100), (113, 148, 149, 114), (100, 135, 136, 101), (114, 149, 150, 115), (101, 136, 137, 102), (369, 124, 89), (115, 150, 151, 116), (102, 137, 138, 103), (89, 124, 125, 90), (116, 151, 152, 117), (103, 138, 139, 104), (90, 125, 126, 91), (117, 152, 153, 118), (104, 139, 140, 105), (91, 126, 127, 92), (118, 153, 154, 119), (105, 140, 141, 106), (92, 127, 128, 93), (119, 154, 155, 120), (106, 141, 142, 107), (93, 128, 129, 94), (120, 155, 156, 121), (107, 142, 143, 108), (94, 129, 130, 95), (121, 156, 157, 122), (108, 143, 144, 109), (124, 159, 160, 125), (151, 186, 187, 152), (138, 173, 174, 139), (125, 160, 161, 126), (152, 187, 188, 153), (139, 174, 175, 140), (126, 161, 162, 127), (153, 188, 189, 154), (140, 175, 176, 141), (127, 162, 163, 128), (154, 189, 190, 155), (141, 176, 177, 142), (128, 163, 164, 129), (155, 190, 191, 156), (142, 177, 178, 143), (129, 164, 165, 130), (156, 191, 192, 157), (143, 178, 179, 144), (130, 165, 166, 131), (157, 192, 193, 158), (144, 179, 180, 145), (131, 166, 167, 132), (158, 193, 405), (145, 180, 181, 146), (132, 167, 168, 133), (146, 181, 182, 147), (133, 168, 169, 134), (147, 182, 183, 148), (134, 169, 170, 135), (148, 183, 184, 149), (135, 170, 171, 136), (149, 184, 185, 150), (136, 171, 172, 137), (369, 159, 124), (150, 185, 186, 151), (137, 172, 173, 138), (193, 228, 405), (180, 215, 216, 181), (167, 202, 203, 168), (181, 216, 217, 182), (168, 203, 204, 169), (182, 217, 218, 183), (169, 204, 205, 170), (183, 218, 219, 184), (170, 205, 206, 171), (184, 219, 220, 185), (171, 206, 207, 172), (369, 194, 159), (185, 220, 221, 186), (172, 207, 208, 173), (159, 194, 195, 160), (186, 221, 222, 187), (173, 208, 209, 174), (160, 195, 196, 161), (187, 222, 223, 188), (174, 209, 210, 175), (161, 196, 197, 162), (188, 223, 224, 189), (175, 210, 211, 176), (162, 197, 198, 163), (189, 224, 225, 190), (176, 211, 212, 177), (163, 198, 199, 164), (190, 225, 226, 191), (177, 212, 213, 178), (164, 199, 200, 165), (191, 226, 227, 192), (178, 213, 214, 179), (165, 200, 201, 166), (192, 227, 228, 193), (179, 214, 215, 180), (166, 201, 202, 167), (222, 257, 258, 223), (209, 244, 245, 210), (196, 231, 232, 197), (223, 258, 259, 224), (210, 245, 246, 211), (197, 232, 233, 198), (224, 259, 260, 225), (211, 246, 247, 212), (198, 233, 234, 199), (225, 260, 261, 226), (212, 247, 248, 213), (199, 234, 235, 200), (226, 261, 262, 227), (213, 248, 249, 214), (200, 235, 236, 201), (227, 262, 263, 228), (214, 249, 250, 215), (201, 236, 237, 202), (228, 263, 405), (215, 250, 251, 216), (202, 237, 238, 203), (216, 251, 252, 217), (203, 238, 239, 204), (217, 252, 253, 218), (204, 239, 240, 205), (218, 253, 254, 219), (205, 240, 241, 206), (219, 254, 255, 220), (206, 241, 242, 207), (369, 229, 194), (220, 255, 256, 221), (207, 242, 243, 208), (194, 229, 230, 195), (221, 256, 257, 222), (208, 243, 244, 209), (195, 230, 231, 196), (251, 286, 287, 252), (238, 273, 274, 239), (252, 287, 288, 253), (239, 274, 275, 240), (253, 288, 289, 254), (240, 275, 276, 241), (254, 289, 290, 255), (241, 276, 277, 242), (369, 264, 229), (255, 290, 291, 256), (242, 277, 278, 243), (229, 264, 265, 230), (256, 291, 292, 257), (243, 278, 279, 244), (230, 265, 266, 231), (257, 292, 293, 258), (244, 279, 280, 245), (231, 266, 267, 232), (258, 293, 294, 259), (245, 280, 281, 246), (232, 267, 268, 233), (259, 294, 295, 260), (246, 281, 282, 247), (233, 268, 269, 234), (260, 295, 296, 261), (247, 282, 283, 248), (234, 269, 270, 235), (261, 296, 297, 262), (248, 283, 284, 249), (235, 270, 271, 236), (262, 297, 298, 263), (249, 284, 285, 250), (236, 271, 272, 237), (263, 298, 405), (250, 285, 286, 251), (237, 272, 273, 238), (280, 315, 316, 281), (267, 302, 303, 268), (294, 329, 330, 295), (281, 316, 317, 282), (268, 303, 304, 269), (295, 330, 331, 296), (282, 317, 318, 283), (269, 304, 305, 270), (296, 331, 332, 297), (283, 318, 319, 284), (270, 305, 306, 271), (297, 332, 333, 298), (284, 319, 320, 285), (271, 306, 307, 272), (298, 333, 405), (285, 320, 321, 286), (272, 307, 308, 273), (286, 321, 322, 287), (273, 308, 309, 274), (287, 322, 323, 288), (274, 309, 310, 275), (288, 323, 324, 289), (275, 310, 311, 276), (289, 324, 325, 290), (276, 311, 312, 277), (369, 299, 264), (290, 325, 326, 291), (277, 312, 313, 278), (264, 299, 300, 265), (291, 326, 327, 292), (278, 313, 314, 279), (265, 300, 301, 266), (292, 327, 328, 293), (279, 314, 315, 280), (266, 301, 302, 267), (293, 328, 329, 294), (309, 344, 345, 310), (323, 358, 359, 324), (310, 345, 346, 311), (324, 359, 360, 325), (311, 346, 347, 312), (369, 334, 299), (325, 360, 361, 326), (312, 347, 348, 313), (299, 334, 335, 300), (326, 361, 362, 327), (313, 348, 349, 314), (300, 335, 336, 301), (327, 362, 363, 328), (314, 349, 350, 315), (301, 336, 337, 302), (328, 363, 364, 329), (315, 350, 351, 316), (302, 337, 338, 303), (329, 364, 365, 330), (316, 351, 352, 317), (303, 338, 339, 304), (330, 365, 366, 331), (317, 352, 353, 318), (304, 339, 340, 305), (331, 366, 367, 332), (318, 353, 354, 319), (305, 340, 341, 306), (332, 367, 368, 333), (319, 354, 355, 320), (306, 341, 342, 307), (333, 368, 405), (320, 355, 356, 321), (307, 342, 343, 308), (321, 356, 357, 322), (308, 343, 344, 309), (322, 357, 358, 323), (338, 374, 375, 339), (365, 401, 402, 366), (352, 388, 389, 353), (339, 375, 376, 340), (366, 402, 403, 367), (353, 389, 390, 354), (340, 376, 377, 341), (367, 403, 404, 368), (354, 390, 391, 355), (341, 377, 378, 342), (368, 404, 405), (355, 391, 392, 356), (342, 378, 379, 343), (356, 392, 393, 357), (343, 379, 380, 344), (357, 393, 394, 358), (344, 380, 381, 345), (358, 394, 395, 359), (345, 381, 382, 346), (359, 395, 396, 360), (346, 382, 383, 347), (369, 370, 334), (360, 396, 397, 361), (347, 383, 384, 348), (334, 370, 371, 335), (361, 397, 398, 362), (348, 384, 385, 349), (335, 371, 372, 336), (362, 398, 399, 363), (349, 385, 386, 350), (336, 372, 373, 337), (363, 399, 400, 364), (350, 386, 387, 351), (337, 373, 374, 338), (364, 400, 401, 365), (351, 387, 388, 352), (395, 431, 432, 396), (382, 418, 419, 383), (369, 406, 370), (396, 432, 433, 397), (383, 419, 420, 384), (370, 406, 407, 371), (397, 433, 434, 398), (384, 420, 421, 385), (371, 407, 408, 372), (398, 434, 435, 399), (385, 421, 422, 386), (372, 408, 409, 373), (399, 435, 436, 400), (386, 422, 423, 387), (373, 409, 410, 374), (400, 436, 437, 401), (387, 423, 424, 388), (374, 410, 411, 375), (401, 437, 438, 402), (388, 424, 425, 389), (375, 411, 412, 376), (402, 438, 439, 403), (389, 425, 426, 390), (376, 412, 413, 377), (403, 439, 440, 404), (390, 426, 427, 391), (377, 413, 414, 378), (404, 440, 405), (391, 427, 428, 392), (378, 414, 415, 379), (392, 428, 429, 393), (379, 415, 416, 380), (393, 429, 430, 394), (380, 416, 417, 381), (394, 430, 431, 395), (381, 417, 418, 382), (425, 460, 461, 426), (412, 447, 448, 413), (439, 474, 475, 440), (426, 461, 462, 427), (413, 448, 449, 414), (440, 475, 405), (427, 462, 463, 428), (414, 449, 450, 415), (428, 463, 464, 429), (415, 450, 451, 416), (429, 464, 465, 430), (416, 451, 452, 417), (430, 465, 466, 431), (417, 452, 453, 418), (431, 466, 467, 432), (418, 453, 454, 419), (369, 441, 406), (432, 467, 468, 433), (419, 454, 455, 420), (406, 441, 442, 407), (433, 468, 469, 434), (420, 455, 456, 421), (407, 442, 443, 408), (434, 469, 470, 435), (421, 456, 457, 422), (408, 443, 444, 409), (435, 470, 471, 436), (422, 457, 458, 423), (409, 444, 445, 410), (436, 471, 472, 437), (423, 458, 459, 424), (410, 445, 446, 411), (437, 472, 473, 438), (424, 459, 460, 425), (411, 446, 447, 412), (438, 473, 474, 439), (454, 489, 490, 455), (441, 476, 477, 442), (468, 503, 504, 469), (455, 490, 491, 456), (442, 477, 478, 443), (469, 504, 505, 470), (456, 491, 492, 457), (443, 478, 479, 444), (470, 505, 506, 471), (457, 492, 493, 458), (444, 479, 480, 445), (471, 506, 507, 472), (458, 493, 494, 459), (445, 480, 481, 446), (472, 507, 508, 473), (459, 494, 495, 460), (446, 481, 482, 447), (473, 508, 509, 474), (460, 495, 496, 461), (447, 482, 483, 448), (474, 509, 510, 475), (461, 496, 497, 462), (448, 483, 484, 449), (475, 510, 405), (462, 497, 498, 463), (449, 484, 485, 450), (463, 498, 499, 464), (450, 485, 486, 451), (464, 499, 500, 465), (451, 486, 487, 452), (465, 500, 501, 466), (452, 487, 488, 453), (466, 501, 502, 467), (453, 488, 489, 454), (369, 476, 441), (467, 502, 503, 468), (483, 518, 519, 484), (510, 545, 405), (497, 532, 533, 498), (484, 519, 520, 485), (498, 533, 534, 499), (485, 520, 521, 486), (499, 534, 535, 500), (486, 521, 522, 487), (500, 535, 536, 501), (487, 522, 523, 488), (501, 536, 537, 502), (488, 523, 524, 489), (369, 511, 476), (502, 537, 538, 503), (489, 524, 525, 490), (476, 511, 512, 477), (503, 538, 539, 504), (490, 525, 526, 491), (477, 512, 513, 478), (504, 539, 540, 505), (491, 526, 527, 492), (478, 513, 514, 479), (505, 540, 541, 506), (492, 527, 528, 493), (479, 514, 515, 480), (506, 541, 542, 507), (493, 528, 529, 494), (480, 515, 516, 481), (507, 542, 543, 508), (494, 529, 530, 495), (481, 516, 517, 482), (508, 543, 544, 509), (495, 530, 531, 496), (482, 517, 518, 483), (509, 544, 545, 510), (496, 531, 532, 497), (512, 547, 548, 513), (539, 574, 575, 540), (526, 561, 562, 527), (513, 548, 549, 514), (540, 575, 576, 541), (527, 562, 563, 528), (514, 549, 550, 515), (541, 576, 577, 542), (528, 563, 564, 529), (515, 550, 551, 516), (542, 577, 578, 543), (529, 564, 565, 530), (516, 551, 552, 517), (543, 578, 579, 544), (530, 565, 566, 531), (517, 552, 553, 518), (544, 579, 580, 545), (531, 566, 567, 532), (518, 553, 554, 519), (545, 580, 405), (532, 567, 568, 533), (519, 554, 555, 520), (533, 568, 569, 534), (520, 555, 556, 521), (534, 569, 570, 535), (521, 556, 557, 522), (535, 570, 571, 536), (522, 557, 558, 523), (536, 571, 572, 537), (523, 558, 559, 524), (369, 546, 511), (537, 572, 573, 538), (524, 559, 560, 525), (511, 546, 547, 512), (538, 573, 574, 539), (525, 560, 561, 526), (568, 603, 604, 569), (555, 590, 591, 556), (569, 604, 605, 570), (556, 591, 592, 557), (570, 605, 606, 571), (557, 592, 593, 558), (571, 606, 607, 572), (558, 593, 594, 559), (369, 581, 546), (572, 607, 608, 573), (559, 594, 595, 560), (546, 581, 582, 547), (573, 608, 609, 574), (560, 595, 596, 561), (547, 582, 583, 548), (574, 609, 610, 575), (561, 596, 597, 562), (548, 583, 584, 549), (575, 610, 611, 576), (562, 597, 598, 563), (549, 584, 585, 550), (576, 611, 612, 577), (563, 598, 599, 564), (550, 585, 586, 551), (577, 612, 613, 578), (564, 599, 600, 565), (551, 586, 587, 552), (578, 613, 614, 579), (565, 600, 601, 566), (552, 587, 588, 553), (579, 614, 615, 580), (566, 601, 602, 567), (553, 588, 589, 554), (580, 615, 405), (567, 602, 603, 568), (554, 589, 590, 555), (610, 645, 646, 611), (597, 632, 633, 598), (584, 619, 620, 585), (611, 646, 647, 612), (598, 633, 634, 599), (585, 620, 621, 586), (612, 647, 648, 613), (599, 634, 635, 600), (586, 621, 622, 587), (613, 648, 649, 614), (600, 635, 636, 601), (587, 622, 623, 588), (614, 649, 650, 615), (601, 636, 637, 602), (588, 623, 624, 589), (615, 650, 405), (602, 637, 638, 603), (589, 624, 625, 590), (603, 638, 639, 604), (590, 625, 626, 591), (604, 639, 640, 605), (591, 626, 627, 592), (605, 640, 641, 606), (592, 627, 628, 593), (606, 641, 642, 607), (593, 628, 629, 594), (369, 616, 581), (607, 642, 643, 608), (594, 629, 630, 595), (581, 616, 617, 582), (608, 643, 644, 609), (595, 630, 631, 596), (582, 617, 618, 583), (609, 644, 645, 610), (596, 631, 632, 597), (583, 618, 619, 584), (639, 674, 675, 640), (626, 661, 662, 627), (640, 675, 676, 641), (627, 662, 663, 628), (641, 676, 677, 642), (628, 663, 664, 629), (369, 651, 616), (642, 677, 678, 643), (629, 664, 665, 630), (616, 651, 652, 617), (643, 678, 679, 644), (630, 665, 666, 631), (617, 652, 653, 618), (644, 679, 680, 645), (631, 666, 667, 632), (618, 653, 654, 619), (645, 680, 681, 646), (632, 667, 668, 633), (619, 654, 655, 620), (646, 681, 682, 647), (633, 668, 669, 634), (620, 655, 656, 621), (647, 682, 683, 648), (634, 669, 670, 635), (621, 656, 657, 622), (648, 683, 684, 649), (635, 670, 671, 636), (622, 657, 658, 623), (649, 684, 685, 650), (636, 671, 672, 637), (623, 658, 659, 624), (650, 685, 405), (637, 672, 673, 638), (624, 659, 660, 625), (638, 673, 674, 639), (625, 660, 661, 626), (668, 703, 704, 669), (655, 690, 691, 656), (682, 717, 718, 683), (669, 704, 705, 670), (656, 691, 692, 657), (683, 718, 719, 684), (670, 705, 706, 671), (657, 692, 693, 658), (684, 719, 720, 685), (671, 706, 707, 672), (658, 693, 694, 659), (685, 720, 405), (672, 707, 708, 673), (659, 694, 695, 660), (673, 708, 709, 674), (660, 695, 696, 661), (674, 709, 710, 675), (661, 696, 697, 662), (675, 710, 711, 676), (662, 697, 698, 663), (676, 711, 712, 677), (663, 698, 699, 664), (369, 686, 651), (677, 712, 713, 678), (664, 699, 700, 665), (651, 686, 687, 652), (678, 713, 714, 679), (665, 700, 701, 666), (652, 687, 688, 653), (679, 714, 715, 680), (666, 701, 702, 667), (653, 688, 689, 654), (680, 715, 716, 681), (667, 702, 703, 668), (654, 689, 690, 655), (681, 716, 717, 682), (697, 732, 733, 698), (711, 746, 747, 712), (698, 733, 734, 699), (369, 721, 686), (712, 747, 748, 713), (699, 734, 735, 700), (686, 721, 722, 687), (713, 748, 749, 714), (700, 735, 736, 701), (687, 722, 723, 688), (714, 749, 750, 715), (701, 736, 737, 702), (688, 723, 724, 689), (715, 750, 751, 716), (702, 737, 738, 703), (689, 724, 725, 690), (716, 751, 752, 717), (703, 738, 739, 704), (690, 725, 726, 691), (717, 752, 753, 718), (704, 739, 740, 705), (691, 726, 727, 692), (718, 753, 754, 719), (705, 740, 741, 706), (692, 727, 728, 693), (719, 754, 755, 720), (706, 741, 742, 707), (693, 728, 729, 694), (720, 755, 405), (707, 742, 743, 708), (694, 729, 730, 695), (708, 743, 744, 709), (695, 730, 731, 696), (709, 744, 745, 710), (696, 731, 732, 697), (710, 745, 746, 711), (726, 761, 762, 727), (753, 788, 789, 754), (740, 775, 776, 741), (727, 762, 763, 728), (754, 789, 790, 755), (741, 776, 777, 742), (728, 763, 764, 729), (755, 790, 405), (742, 777, 778, 743), (729, 764, 765, 730), (743, 778, 779, 744), (730, 765, 766, 731), (744, 779, 780, 745), (731, 766, 767, 732), (745, 780, 781, 746), (732, 767, 768, 733), (746, 781, 782, 747), (733, 768, 769, 734), (369, 756, 721), (747, 782, 783, 748), (734, 769, 770, 735), (721, 756, 757, 722), (748, 783, 784, 749), (735, 770, 771, 736), (722, 757, 758, 723), (749, 784, 785, 750), (736, 771, 772, 737), (723, 758, 759, 724), (750, 785, 786, 751), (737, 772, 773, 738), (724, 759, 760, 725), (751, 786, 787, 752), (738, 773, 774, 739), (725, 760, 761, 726), (752, 787, 788, 753), (739, 774, 775, 740), (369, 791, 756), (782, 817, 818, 783), (769, 804, 805, 770), (756, 791, 792, 757), (783, 818, 819, 784), (770, 805, 806, 771), (757, 792, 793, 758), (784, 819, 820, 785), (771, 806, 807, 772), (758, 793, 794, 759), (785, 820, 821, 786), (772, 807, 808, 773), (759, 794, 795, 760), (786, 821, 822, 787), (773, 808, 809, 774), (760, 795, 796, 761), (787, 822, 823, 788), (774, 809, 810, 775), (761, 796, 797, 762), (788, 823, 824, 789), (775, 810, 811, 776), (762, 797, 798, 763), (789, 824, 825, 790), (776, 811, 812, 777), (763, 798, 799, 764), (790, 825, 405), (777, 812, 813, 778), (764, 799, 800, 765), (778, 813, 814, 779), (765, 800, 801, 766), (779, 814, 815, 780), (766, 801, 802, 767), (780, 815, 816, 781), (767, 802, 803, 768), (781, 816, 817, 782), (768, 803, 804, 769), (821, 856, 857, 822), (808, 843, 844, 809), (795, 830, 831, 796), (822, 857, 858, 823), (809, 844, 845, 810), (796, 831, 832, 797), (823, 858, 859, 824), (810, 845, 846, 811), (797, 832, 833, 798), (824, 859, 860, 825), (811, 846, 847, 812), (798, 833, 834, 799), (825, 860, 405), (812, 847, 848, 813), (799, 834, 835, 800), (813, 848, 849, 814), (800, 835, 836, 801), (814, 849, 850, 815), (801, 836, 837, 802), (815, 850, 851, 816), (802, 837, 838, 803), (816, 851, 852, 817), (803, 838, 839, 804), (369, 826, 791), (817, 852, 853, 818), (804, 839, 840, 805), (791, 826, 827, 792), (818, 853, 854, 819), (805, 840, 841, 806), (792, 827, 828, 793), (819, 854, 855, 820), (806, 841, 842, 807), (793, 828, 829, 794), (820, 855, 856, 821), (807, 842, 843, 808), (794, 829, 830, 795), (850, 885, 886, 851), (837, 872, 873, 838), (851, 886, 887, 852), (838, 873, 874, 839), (369, 861, 826), (852, 887, 888, 853), (839, 874, 875, 840), (826, 861, 862, 827), (853, 888, 889, 854), (840, 875, 876, 841), (827, 862, 863, 828), (854, 889, 890, 855), (841, 876, 877, 842), (828, 863, 864, 829), (855, 890, 891, 856), (842, 877, 878, 843), (829, 864, 865, 830), (856, 891, 892, 857), (843, 878, 879, 844), (830, 865, 866, 831), (857, 892, 893, 858), (844, 879, 880, 845), (831, 866, 867, 832), (858, 893, 894, 859), (845, 880, 881, 846), (832, 867, 868, 833), (859, 894, 895, 860), (846, 881, 882, 847), (833, 868, 869, 834), (860, 895, 405), (847, 882, 883, 848), (834, 869, 870, 835), (848, 883, 884, 849), (835, 870, 871, 836), (849, 884, 885, 850), (836, 871, 872, 837), (879, 914, 915, 880), (866, 901, 902, 867), (893, 928, 929, 894), (880, 915, 916, 881), (867, 902, 903, 868), (894, 929, 930, 895), (881, 916, 917, 882), (868, 903, 904, 869), (895, 930, 405), (882, 917, 918, 883), (869, 904, 905, 870), (883, 918, 919, 884), (870, 905, 906, 871), (884, 919, 920, 885), (871, 906, 907, 872), (885, 920, 921, 886), (872, 907, 908, 873), (886, 921, 922, 887), (873, 908, 909, 874), (369, 896, 861), (887, 922, 923, 888), (874, 909, 910, 875), (861, 896, 897, 862), (888, 923, 924, 889), (875, 910, 911, 876), (862, 897, 898, 863), (889, 924, 925, 890), (876, 911, 912, 877), (863, 898, 899, 864), (890, 925, 926, 891), (877, 912, 913, 878), (864, 899, 900, 865), (891, 926, 927, 892), (878, 913, 914, 879), (865, 900, 901, 866), (892, 927, 928, 893), (908, 943, 944, 909), (369, 931, 896), (922, 957, 958, 923), (909, 944, 945, 910), (896, 931, 932, 897), (923, 958, 959, 924), (910, 945, 946, 911), (897, 932, 933, 898), (924, 959, 960, 925), (911, 946, 947, 912), (898, 933, 934, 899), (925, 960, 961, 926), (912, 947, 948, 913), (899, 934, 935, 900), (926, 961, 962, 927), (913, 948, 949, 914), (900, 935, 936, 901), (927, 962, 963, 928), (914, 949, 950, 915), (901, 936, 937, 902), (928, 963, 964, 929), (915, 950, 951, 916), (902, 937, 938, 903), (929, 964, 965, 930), (916, 951, 952, 917), (903, 938, 939, 904), (930, 965, 405), (917, 952, 953, 918), (904, 939, 940, 905), (918, 953, 954, 919), (905, 940, 941, 906), (919, 954, 955, 920), (906, 941, 942, 907), (920, 955, 956, 921), (907, 942, 943, 908), (921, 956, 957, 922), (937, 972, 973, 938), (964, 999, 1000, 965), (951, 986, 987, 952), (938, 973, 974, 939), (965, 1000, 405), (952, 987, 988, 953), (939, 974, 975, 940), (953, 988, 989, 954), (940, 975, 976, 941), (954, 989, 990, 955), (941, 976, 977, 942), (955, 990, 991, 956), (942, 977, 978, 943), (956, 991, 992, 957), (943, 978, 979, 944), (369, 966, 931), (957, 992, 993, 958), (944, 979, 980, 945), (931, 966, 967, 932), (958, 993, 994, 959), (945, 980, 981, 946), (932, 967, 968, 933), (959, 994, 995, 960), (946, 981, 982, 947), (933, 968, 969, 934), (960, 995, 996, 961), (947, 982, 983, 948), (934, 969, 970, 935), (961, 996, 997, 962), (948, 983, 984, 949), (935, 970, 971, 936), (962, 997, 998, 963), (949, 984, 985, 950), (936, 971, 972, 937), (963, 998, 999, 964), (950, 985, 986, 951), (966, 1001, 1002, 967), (993, 1028, 1029, 994), (980, 1015, 1016, 981), (967, 1002, 1003, 968), (994, 1029, 1030, 995), (981, 1016, 1017, 982), (968, 1003, 1004, 969), (995, 1030, 1031, 996), (982, 1017, 1018, 983), (969, 1004, 1005, 970), (996, 1031, 1032, 997), (983, 1018, 1019, 984), (970, 1005, 1006, 971), (997, 1032, 1033, 998), (984, 1019, 1020, 985), (971, 1006, 1007, 972), (998, 1033, 1034, 999), (985, 1020, 1021, 986), (972, 1007, 1008, 973), (999, 1034, 1035, 1000), (986, 1021, 1022, 987), (973, 1008, 1009, 974), (1000, 1035, 405), (987, 1022, 1023, 988), (974, 1009, 1010, 975), (988, 1023, 1024, 989), (975, 1010, 1011, 976), (989, 1024, 1025, 990), (976, 1011, 1012, 977), (990, 1025, 1026, 991), (977, 1012, 1013, 978), (991, 1026, 1027, 992), (978, 1013, 1014, 979), (369, 1001, 966), (992, 1027, 1028, 993), (979, 1014, 1015, 980), (1022, 5, 6, 1023), (1009, 1044, 1045, 1010), (1023, 6, 7, 1024), (1010, 1045, 1046, 1011), (1024, 7, 8, 1025), (1011, 1046, 1047, 1012), (1025, 8, 9, 1026), (1012, 1047, 1048, 1013), (1026, 9, 10, 1027), (1013, 1048, 1049, 1014), (369, 1036, 1001), (1027, 10, 11, 1028), (1014, 1049, 1050, 1015), (1001, 1036, 1037, 1002), (1028, 11, 12, 1029), (1015, 1050, 1051, 1016), (1002, 1037, 1038, 1003), (1029, 12, 13, 1030), (1016, 1051, 0, 1017), (1003, 1038, 1039, 1004), (1030, 13, 14, 1031), (1017, 0, 1, 1018), (1004, 1039, 1040, 1005), (1031, 14, 15, 1032), (1018, 1, 2, 1019), (1005, 1040, 1041, 1006), (1032, 15, 16, 1033), (1019, 2, 3, 1020), (1006, 1041, 1042, 1007), (1033, 16, 17, 1034), (1020, 3, 4, 1021), (1007, 1042, 1043, 1008), (1034, 17, 18, 1035), (1021, 4, 5, 1022), (1008, 1043, 1044, 1009), (1035, 18, 405)])
me_cubeziercurve_000.polygons.foreach_set('material_index', [0, 0, 0, 0, 0, 0, 0, 0, 0, 0, 0, 0, 0, 0, 0, 0, 0, 0, 0, 0, 0, 0, 0, 0, 0, 0, 0, 1, 0, 0, 0, 0, 0, 0, 1, 0, 0, 0, 0, 0, 0, 0, 0, 0, 0, 0, 0, 0, 0, 0, 1, 0, 0, 0, 0, 0, 0, 1, 0, 0, 0, 0, 0, 0, 0, 0, 0, 0, 0, 0, 0, 0, 0, 0, 0, 1, 0, 0, 0, 0, 0, 0, 0, 0, 0, 0, 0, 0, 0, 0, 0, 0, 0, 0, 0, 0, 0, 0, 0, 0, 0, 0, 0, 0, 1, 0, 0, 0, 0, 0, 0, 0, 0, 0, 0, 0, 0, 0, 1, 0, 0, 0, 0, 0, 0, 1, 0, 0, 0, 0, 0, 0, 0, 0, 0, 0, 0, 0, 0, 0, 0, 0, 0, 0, 0, 0, 0, 0, 0, 0, 0, 0, 0, 0, 0, 0, 0, 0, 0, 0, 0, 0, 0, 0, 0, 0, 0, 0, 0, 0, 0, 0, 1, 0, 0, 0, 0, 0, 0, 1, 0, 0, 0, 0, 0, 0, 1, 0, 0, 0, 0, 0, 0, 1, 0, 0, 0, 0, 0, 0, 0, 0, 0, 0, 0, 0, 0, 0, 0, 0, 0, 0, 0, 0, 0, 0, 0, 0, 0, 0, 0, 0, 0, 0, 0, 0, 0, 0, 0, 0, 0, 0, 0, 0, 0, 0, 0, 0, 0, 0, 1, 0, 0, 0, 0, 0, 0, 1, 0, 0, 0, 0, 0, 0, 0, 1, 0, 0, 0, 0, 0, 0, 1, 0, 0, 0, 0, 0, 0, 0, 0, 0, 0, 0, 0, 0, 0, 0, 0, 0, 0, 0, 0, 0, 0, 0, 0, 0, 0, 0, 0, 0, 0, 0, 0, 0, 0, 0, 0, 0, 0, 0, 0, 0, 0, 0, 0, 0, 1, 0, 0, 0, 0, 0, 0, 1, 0, 0, 0, 0, 0, 0, 0, 0, 1, 0, 0, 0, 0, 0, 0, 1, 0, 0, 0, 0, 0, 0, 0, 0, 0, 0, 0, 0, 0, 0, 0, 0, 0, 0, 0, 0, 0, 0, 0, 0, 0, 0, 0, 0, 0, 0, 0, 0, 0, 0, 0, 0, 0, 0, 0, 0, 0, 0, 0, 0, 1, 0, 0, 0, 0, 0, 0, 1, 0, 0, 0, 0, 0, 0, 0, 0, 0, 0, 0, 0, 0, 0, 0, 0, 1, 0, 0, 0, 0, 0, 0, 0, 0, 0, 0, 0, 0, 0, 0, 0, 0, 0, 0, 0, 0, 0, 0, 0, 0, 0, 0, 0, 0, 1, 0, 0, 0, 0, 0, 0, 0, 0, 0, 0, 0, 0, 0, 1, 0, 0, 0, 0, 0, 0, 1, 0, 0, 0, 0, 0, 0, 0, 0, 0, 0, 0, 0, 0, 0, 0, 0, 0, 1, 0, 0, 0, 0, 0, 0, 0, 0, 0, 0, 0, 0, 0, 0, 0, 0, 0, 0, 0, 0, 0, 0, 0, 0, 0, 0, 0, 0, 1, 0, 0, 0, 0, 0, 0, 0, 0, 0, 0, 0, 0, 0, 1, 0, 0, 0, 0, 0, 0, 1, 0, 0, 0, 0, 0, 0, 0, 0, 0, 0, 0, 0, 0, 0, 0, 0, 0, 0, 0, 0, 0, 0, 0, 0, 0, 0, 0, 0, 0, 0, 0, 0, 0, 0, 0, 0, 0, 0, 0, 0, 0, 0, 0, 0, 0, 0, 1, 0, 0, 0, 0, 0, 0, 1, 0, 0, 0, 0, 0, 0, 1, 0, 0, 0, 0, 0, 0, 1, 0, 0, 0, 0, 0, 0, 0, 0, 0, 0, 0, 0, 0, 0, 0, 0, 0, 0, 0, 0, 0, 0, 0, 0, 0, 0, 0, 0, 0, 0, 0, 0, 0, 0, 0, 0, 0, 0, 0, 0, 0, 0, 0, 0, 0, 0, 1, 0, 0, 0, 0, 0, 0, 1, 0, 0, 0, 0, 0, 0, 0, 0, 1, 0, 0, 0, 0, 0, 0, 1, 0, 0, 0, 0, 0, 0, 0, 0, 0, 0, 0, 0, 0, 0, 0, 0, 0, 0, 0, 0, 0, 0, 0, 0, 0, 0, 0, 0, 0, 0, 0, 0, 0, 0, 0, 0, 0, 0, 0, 0, 0, 0, 0, 0, 1, 0, 0, 0, 0, 0, 0, 1, 0, 0, 0, 0, 0, 0, 0, 0, 0, 0, 0, 0, 0, 0, 0, 0, 1, 0, 0, 0, 0, 0, 0, 0, 0, 0, 0, 0, 0, 0, 0, 0, 0, 0, 0, 0, 0, 0, 0, 0, 0, 0, 0, 0, 0, 1, 0, 0, 0, 0, 0, 0, 0, 0, 0, 0, 0, 0, 0, 0, 1, 0, 0, 0, 0, 0, 0, 1, 0, 0, 0, 0, 0, 0, 0, 0, 0, 0, 0, 0, 0, 0, 0, 0, 0, 1, 0, 0, 0, 0, 0, 0, 0, 0, 0, 0, 0, 0, 0, 0, 0, 0, 0, 0, 0, 0, 0, 0, 0, 0, 0, 0, 0, 0, 1, 0, 0, 0, 0, 0, 0, 0, 0, 0, 0, 0, 0, 0, 0, 0, 0, 0, 0, 0, 0, 0, 0, 1, 0, 0, 0, 0, 0, 0, 1, 0, 0, 0, 0, 0, 0, 0, 0, 0, 0, 0, 0, 0, 0, 0, 0, 1, 0, 0, 0, 0, 0, 0, 0, 0, 0, 0, 0, 0, 0, 0, 0, 0, 0, 0, 0, 0, 0, 0, 0, 0, 0, 0, 0, 0, 1, 0, 0, 0, 0, 0, 0, 0, 0, 0, 0, 0, 0, 0, 0, 1, 0, 0, 0, 0, 0, 0, 1, 0, 0, 0, 0, 0, 0, 0, 0, 0, 0, 0, 0, 0, 0, 0, 0, 0, 1, 0, 0, 0, 0, 0, 0, 0, 0, 0, 0, 0, 0, 0, 0, 0, 0, 0, 0, 0, 0, 0, 0, 0, 0, 0, 0, 0, 0, 1, 0, 0, 0, 0, 0, 0, 0, 0, 0, 0, 0, 0, 0, 1, 0, 0, 0, 0, 0, 0, 1, 0, 0, 0, 0, 0, 0, 0, 0, 0, 0, 0, 0, 0, 0, 0, 0, 0, 0, 0, 0, 0, 0, 0, 0, 0, 0, 0, 0, 0, 0, 0, 0, 0, 0, 0, 0, 0, 0, 0, 0, 0, 0, 0, 0, 0, 0, 1, 0, 0, 0, 0, 0, 0, 1, 0, 0, 0, 0, 0, 1, 0, 0, 0, 0, 0, 0, 1, 0, 0, 0, 0, 0, 0, 0, 0, 0, 0, 0, 0, 0, 0, 0, 0, 0, 0, 0, 0, 0, 0, 0])
me_cubeziercurve_000.materials.append(mat_pin)
me_cubeziercurve_000.materials.append(mat_material)
me_cubeziercurve_000.use_remesh_preserve_volume = False
me_cubeziercurve_000.use_remesh_preserve_attributes = False
me_cubeziercurve_000.use_mirror_vertex_groups = False
me_cubeziercurve_000.update()

# ---- curves / text
cu_beziercurve_001 = bpy.data.curves.new('BezierCurve.001', 'CURVE')
cu_beziercurve_001.dimensions = '3D'
_sp = cu_beziercurve_001.splines.new('BEZIER'); _sp.bezier_points.add(3)
_sp.bezier_points.foreach_set('co', [-0.9574, -0.04441, 2.623e-06, -0.7294, -1.384, -1.254e-07, -0.5338, -3.466, -3.846e-07, -0.9574, -3.844, 2.868e-06])
_sp.bezier_points.foreach_set('handle_left', [-1.265, -0.04441, 2.592e-06, -0.7005, -0.8856, -2.202e-07, -0.02867, -2.401, -2.867e-07, -0.6521, -3.846, 2.87e-06])
_sp.bezier_points.foreach_set('handle_right', [-0.4597, -0.04441, 2.673e-06, -0.7592, -1.895, -2.801e-08, -0.6822, -3.779, -4.134e-07, -1.424, -3.842, 2.864e-06])
for _p, _l, _r in zip(_sp.bezier_points, ['ALIGNED', 'ALIGNED', 'ALIGNED', 'ALIGNED'], ['ALIGNED', 'ALIGNED', 'ALIGNED', 'ALIGNED']): _p.handle_left_type = _l; _p.handle_right_type = _r
_sp.order_u = 0
_sp.order_v = 0
cu_beziercurve_001.use_path = True
cu_beziercurve_001.use_path_clamp = True
cu_beziercurve_001.bevel_resolution = 0
cu_beziercurve_001.fill_mode = 'HALF'

# ---- objects
ob_pin = bpy.data.objects.new('Pin', me_cubeziercurve_000)
ob_pinoutline = bpy.data.objects.new('PinOutline', cu_beziercurve_001)
ob_lamp = bpy.data.objects.new('Lamp', light_lamp)
ob_camera = bpy.data.objects.new('Camera', cam_camera)

# ---- transforms, parenting, visibility, modifiers, constraints
ob_pin.location = (0.9574, 0.0, 1.944)
ob_pin.rotation_euler = (1.571, -0.0, -0.0)
ob_pin.lineart.crease_threshold = 0.0
ob_pinoutline.location = (0.9574, 0.0, 1.944)
ob_pinoutline.rotation_euler = (1.571, -0.0, -0.0)
ob_pinoutline.hide_viewport = True
ob_pinoutline.lineart.crease_threshold = 0.0
ob_lamp.location = (4.076, 1.005, 5.904)
ob_lamp.rotation_euler = (0.6503, 0.05522, 1.866)
ob_lamp.lock_rotations_4d = False
ob_lamp.empty_display_type = 'ARROWS'
ob_lamp.color = (0.0, 0.0, 0.0, 0.0)
ob_lamp.lineart.crease_threshold = 0.0
ob_camera.location = (7.481, -6.508, 5.344)
ob_camera.rotation_euler = (1.109, 0.0, 0.8149)
ob_camera.lock_rotations_4d = False
ob_camera.empty_display_type = 'ARROWS'
ob_camera.color = (0.0, 0.0, 0.0, 0.0)
ob_camera.display_type = 'WIRE'
ob_camera.lineart.crease_threshold = 0.0

# ---- collection membership
col_collection_1.objects.link(ob_pin)
col_collection_1.objects.link(ob_pinoutline)
col_collection_1.objects.link(ob_lamp)
col_collection_1.objects.link(ob_camera)

# ---- scene / render settings (as saved in the file)
scene.camera = ob_camera
scene.frame_start = 1; scene.frame_end = 250; scene.frame_set(1)
scene.render.engine = 'BLENDER_EEVEE_NEXT'
scene.render.resolution_percentage = 50
scene.render.dither_intensity = 0.0
scene.cycles.use_denoising = False
scene.cycles.samples = 128
scene.cycles.sampling_pattern = 'TABULATED_SOBOL'
scene.cycles.light_sampling_threshold = 0.0
scene.cycles.use_adaptive_sampling = False
scene.cycles.use_light_tree = False
scene.cycles.blur_glossy = 0.0
scene.cycles.sample_clamp_indirect = 0.0
scene.view_settings.view_transform = 'Standard'
bpy.context.view_layer.update()
